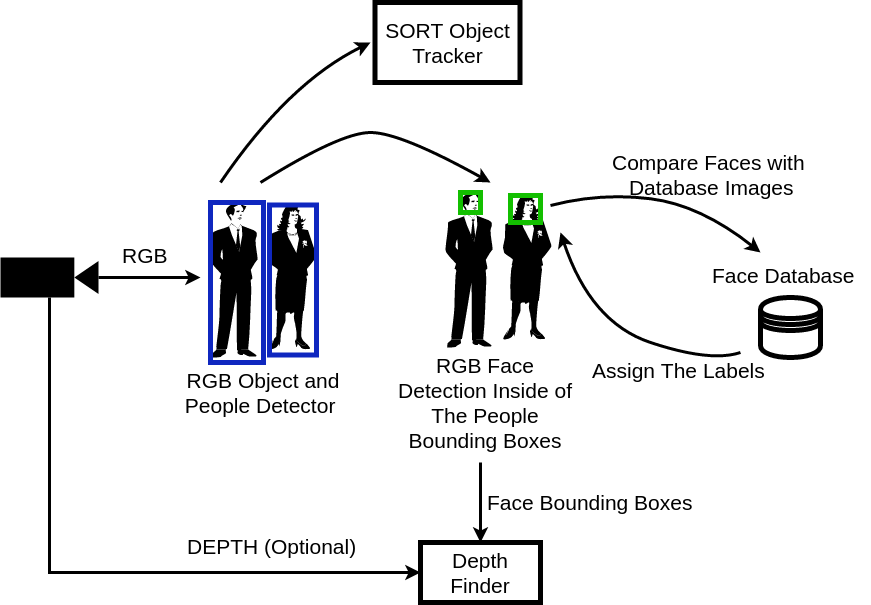

The diagram above was exported from draw.io. Its source (the exported page's mxGraphModel, read from the mxfile embedded in the PNG):
<mxGraphModel dx="2211" dy="761" grid="1" gridSize="10" guides="1" tooltips="1" connect="1" arrows="1" fold="1" page="1" pageScale="1" pageWidth="850" pageHeight="1100" background="#ffffff" math="0" shadow="0">
  <root>
    <mxCell id="0" />
    <mxCell id="1" parent="0" />
    <mxCell id="2" value="" style="shape=mxgraph.cisco.people.man_woman;html=1;dashed=0;fillColor=#000000;strokeColor=#666666;strokeWidth=2;verticalLabelPosition=bottom;verticalAlign=top" parent="1" vertex="1">
      <mxGeometry x="190" y="210" width="106" height="155" as="geometry" />
    </mxCell>
    <mxCell id="4" value="" style="rounded=0;whiteSpace=wrap;html=1;strokeWidth=5;fillColor=none;strokeColor=#0F27BF;" parent="1" vertex="1">
      <mxGeometry x="190" y="210" width="53" height="160" as="geometry" />
    </mxCell>
    <mxCell id="5" value="" style="rounded=0;whiteSpace=wrap;html=1;strokeWidth=5;fillColor=none;strokeColor=#0F27BF;" parent="1" vertex="1">
      <mxGeometry x="249" y="212.5" width="47" height="150" as="geometry" />
    </mxCell>
    <mxCell id="6" value="" style="curved=1;endArrow=classic;html=1;strokeColor=#000000;strokeWidth=3;" parent="1" edge="1">
      <mxGeometry width="50" height="50" relative="1" as="geometry">
        <mxPoint x="240" y="190" as="sourcePoint" />
        <mxPoint x="470" y="190" as="targetPoint" />
        <Array as="points">
          <mxPoint x="320" y="140" />
          <mxPoint x="380" y="140" />
        </Array>
      </mxGeometry>
    </mxCell>
    <mxCell id="8" value="" style="shape=mxgraph.cisco.people.man_woman;html=1;dashed=0;fillColor=#000000;strokeColor=#666666;strokeWidth=2;verticalLabelPosition=bottom;verticalAlign=top" parent="1" vertex="1">
      <mxGeometry x="425" y="200" width="106" height="155" as="geometry" />
    </mxCell>
    <mxCell id="9" value="" style="rounded=0;whiteSpace=wrap;html=1;strokeWidth=5;fillColor=none;strokeColor=#13BF00;" parent="1" vertex="1">
      <mxGeometry x="440" y="200" width="20" height="20" as="geometry" />
    </mxCell>
    <mxCell id="10" value="" style="rounded=0;whiteSpace=wrap;html=1;strokeWidth=5;fillColor=none;strokeColor=#13BF00;" parent="1" vertex="1">
      <mxGeometry x="490" y="203" width="30" height="27" as="geometry" />
    </mxCell>
    <mxCell id="12" value="&lt;font style=&quot;font-size: 21px&quot;&gt;RGB Object and People Detector&amp;nbsp;&lt;/font&gt;" style="text;html=1;strokeColor=none;fillColor=none;align=center;verticalAlign=middle;whiteSpace=wrap;rounded=0;" parent="1" vertex="1">
      <mxGeometry x="148" y="390" width="190" height="20" as="geometry" />
    </mxCell>
    <mxCell id="13" value="&lt;font style=&quot;font-size: 21px&quot;&gt;RGB Face Detection Inside of The People Bounding Boxes&lt;/font&gt;&lt;br&gt;" style="text;html=1;strokeColor=none;fillColor=none;align=center;verticalAlign=middle;whiteSpace=wrap;rounded=0;" parent="1" vertex="1">
      <mxGeometry x="370" y="400" width="190" height="20" as="geometry" />
    </mxCell>
    <mxCell id="14" value="" style="shape=datastore;whiteSpace=wrap;html=1;strokeColor=#000000;strokeWidth=5;fillColor=#ffffff;" parent="1" vertex="1">
      <mxGeometry x="740" y="305" width="60" height="60" as="geometry" />
    </mxCell>
    <mxCell id="15" value="&lt;font style=&quot;font-size: 21px&quot;&gt;Face Database&lt;/font&gt;" style="text;html=1;resizable=0;points=[];autosize=1;align=left;verticalAlign=top;spacingTop=-4;" parent="1" vertex="1">
      <mxGeometry x="690" y="267.5" width="160" height="20" as="geometry" />
    </mxCell>
    <mxCell id="16" value="" style="curved=1;endArrow=classic;html=1;strokeColor=#000000;strokeWidth=3;" parent="1" edge="1">
      <mxGeometry width="50" height="50" relative="1" as="geometry">
        <mxPoint x="530" y="213" as="sourcePoint" />
        <mxPoint x="740" y="260" as="targetPoint" />
        <Array as="points">
          <mxPoint x="580" y="200" />
          <mxPoint x="680" y="212.5" />
        </Array>
      </mxGeometry>
    </mxCell>
    <mxCell id="17" value="&lt;div style=&quot;text-align: center&quot;&gt;&lt;span style=&quot;font-size: 21px&quot;&gt;Compare Faces with&amp;nbsp;&lt;/span&gt;&lt;/div&gt;&lt;font style=&quot;font-size: 21px&quot;&gt;&lt;div style=&quot;text-align: center&quot;&gt;&lt;span&gt;Database Images&lt;/span&gt;&lt;/div&gt;&lt;/font&gt;" style="text;html=1;resizable=0;points=[];autosize=1;align=left;verticalAlign=top;spacingTop=-4;" parent="1" vertex="1">
      <mxGeometry x="590" y="155" width="210" height="30" as="geometry" />
    </mxCell>
    <mxCell id="18" value="" style="curved=1;endArrow=classic;html=1;strokeColor=#000000;strokeWidth=3;" parent="1" edge="1">
      <mxGeometry width="50" height="50" relative="1" as="geometry">
        <mxPoint x="720" y="360" as="sourcePoint" />
        <mxPoint x="540" y="240" as="targetPoint" />
        <Array as="points">
          <mxPoint x="690" y="370" />
          <mxPoint x="570" y="330" />
        </Array>
      </mxGeometry>
    </mxCell>
    <mxCell id="19" value="&lt;font style=&quot;font-size: 21px&quot;&gt;Assign The Labels&lt;/font&gt;" style="text;html=1;resizable=0;points=[];autosize=1;align=left;verticalAlign=top;spacingTop=-4;" parent="1" vertex="1">
      <mxGeometry x="570" y="362.5" width="190" height="20" as="geometry" />
    </mxCell>
    <mxCell id="20" value="&lt;font style=&quot;font-size: 21px&quot;&gt;Depth Finder&lt;/font&gt;" style="rounded=0;whiteSpace=wrap;html=1;strokeColor=#000000;strokeWidth=5;fillColor=#ffffff;" parent="1" vertex="1">
      <mxGeometry x="400" y="550" width="120" height="60" as="geometry" />
    </mxCell>
    <mxCell id="23" style="edgeStyle=orthogonalEdgeStyle;rounded=0;html=1;exitX=0.5;exitY=1;exitPerimeter=0;entryX=0;entryY=0.5;jettySize=auto;orthogonalLoop=1;strokeColor=#000000;strokeWidth=3;" parent="1" source="21" target="20" edge="1">
      <mxGeometry relative="1" as="geometry" />
    </mxCell>
    <mxCell id="25" style="edgeStyle=orthogonalEdgeStyle;rounded=0;html=1;exitX=1;exitY=0.5;exitPerimeter=0;jettySize=auto;orthogonalLoop=1;strokeColor=#000000;strokeWidth=3;" parent="1" source="21" edge="1">
      <mxGeometry relative="1" as="geometry">
        <mxPoint x="180" y="285" as="targetPoint" />
      </mxGeometry>
    </mxCell>
    <mxCell id="21" value="" style="shape=mxgraph.signs.tech.video_camera;html=1;fillColor=#000000;strokeColor=none;verticalLabelPosition=bottom;verticalAlign=top;align=center;" parent="1" vertex="1">
      <mxGeometry x="-20" y="265" width="98" height="40" as="geometry" />
    </mxCell>
    <mxCell id="26" value="&lt;font style=&quot;font-size: 21px&quot;&gt;RGB&lt;/font&gt;" style="text;html=1;resizable=0;points=[];autosize=1;align=left;verticalAlign=top;spacingTop=-4;" parent="1" vertex="1">
      <mxGeometry x="100" y="247.5" width="60" height="20" as="geometry" />
    </mxCell>
    <mxCell id="28" value="&lt;font style=&quot;font-size: 21px&quot;&gt;DEPTH (Optional)&lt;/font&gt;" style="text;html=1;" parent="1" vertex="1">
      <mxGeometry x="165" y="535" width="50" height="30" as="geometry" />
    </mxCell>
    <mxCell id="31" value="" style="endArrow=classic;html=1;strokeColor=#000000;strokeWidth=3;entryX=0.5;entryY=0;" parent="1" target="20" edge="1">
      <mxGeometry width="50" height="50" relative="1" as="geometry">
        <mxPoint x="460" y="470" as="sourcePoint" />
        <mxPoint x="30" y="630" as="targetPoint" />
      </mxGeometry>
    </mxCell>
    <mxCell id="32" value="&lt;font style=&quot;font-size: 21px&quot;&gt;Face Bounding Boxes&lt;/font&gt;" style="text;html=1;resizable=0;points=[];autosize=1;align=left;verticalAlign=top;spacingTop=-4;" parent="1" vertex="1">
      <mxGeometry x="465" y="495" width="220" height="20" as="geometry" />
    </mxCell>
    <mxCell id="33" value="" style="curved=1;endArrow=classic;html=1;strokeColor=#000000;strokeWidth=3;" edge="1" parent="1">
      <mxGeometry width="50" height="50" relative="1" as="geometry">
        <mxPoint x="200" y="190" as="sourcePoint" />
        <mxPoint x="350" y="50" as="targetPoint" />
        <Array as="points">
          <mxPoint x="268" y="90" />
        </Array>
      </mxGeometry>
    </mxCell>
    <mxCell id="34" value="&lt;font style=&quot;font-size: 21px&quot;&gt;SORT Object Tracker&lt;/font&gt;" style="rounded=0;whiteSpace=wrap;html=1;strokeColor=#000000;strokeWidth=5;fillColor=#ffffff;" vertex="1" parent="1">
      <mxGeometry x="354.5" y="10" width="145" height="80" as="geometry" />
    </mxCell>
  </root>
</mxGraphModel>